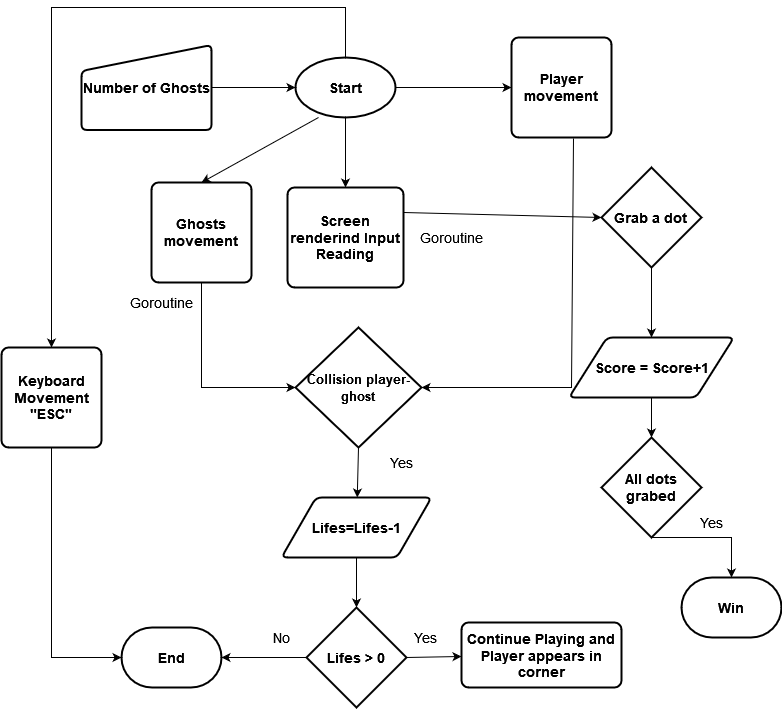

The diagram above was exported from draw.io. Its source (the exported page's mxGraphModel, read from the mxfile embedded in the PNG):
<mxGraphModel dx="1422" dy="780" grid="1" gridSize="10" guides="1" tooltips="1" connect="1" arrows="1" fold="1" page="1" pageScale="1" pageWidth="827" pageHeight="1169" math="0" shadow="0">
  <root>
    <mxCell id="0" />
    <mxCell id="1" parent="0" />
    <mxCell id="nhhaqRkuPiD6Zxjsljwa-1" value="&lt;b&gt;&lt;font style=&quot;font-size: 14px&quot;&gt;Start&lt;/font&gt;&lt;/b&gt;" style="strokeWidth=2;html=1;shape=mxgraph.flowchart.start_1;whiteSpace=wrap;" parent="1" vertex="1">
      <mxGeometry x="364" y="70" width="100" height="60" as="geometry" />
    </mxCell>
    <mxCell id="BmtikSst9c7OomPn4YJD-1" value="" style="endArrow=classic;html=1;rounded=0;exitX=0.5;exitY=1;exitDx=0;exitDy=0;exitPerimeter=0;" parent="1" source="nhhaqRkuPiD6Zxjsljwa-1" target="BmtikSst9c7OomPn4YJD-6" edge="1">
      <mxGeometry width="50" height="50" relative="1" as="geometry">
        <mxPoint x="390" y="420" as="sourcePoint" />
        <mxPoint x="414" y="200" as="targetPoint" />
      </mxGeometry>
    </mxCell>
    <mxCell id="BmtikSst9c7OomPn4YJD-3" value="&lt;b&gt;&lt;font style=&quot;font-size: 14px&quot;&gt;Number of Ghosts&lt;/font&gt;&lt;/b&gt;" style="html=1;strokeWidth=2;shape=manualInput;whiteSpace=wrap;rounded=1;size=26;arcSize=11;" parent="1" vertex="1">
      <mxGeometry x="150" y="57.5" width="130" height="85" as="geometry" />
    </mxCell>
    <mxCell id="BmtikSst9c7OomPn4YJD-5" value="" style="endArrow=classic;html=1;rounded=0;exitX=1;exitY=0.5;exitDx=0;exitDy=0;entryX=0;entryY=0.5;entryDx=0;entryDy=0;entryPerimeter=0;" parent="1" source="BmtikSst9c7OomPn4YJD-3" target="nhhaqRkuPiD6Zxjsljwa-1" edge="1">
      <mxGeometry width="50" height="50" relative="1" as="geometry">
        <mxPoint x="390" y="410" as="sourcePoint" />
        <mxPoint x="440" y="360" as="targetPoint" />
      </mxGeometry>
    </mxCell>
    <mxCell id="BmtikSst9c7OomPn4YJD-6" value="&lt;font style=&quot;font-size: 14px&quot;&gt;&lt;b&gt;Screen renderind Input Reading&lt;/b&gt;&lt;/font&gt;" style="rounded=1;whiteSpace=wrap;html=1;absoluteArcSize=1;arcSize=14;strokeWidth=2;" parent="1" vertex="1">
      <mxGeometry x="356" y="200" width="116" height="100" as="geometry" />
    </mxCell>
    <mxCell id="BmtikSst9c7OomPn4YJD-7" value="" style="endArrow=classic;html=1;rounded=0;fontSize=14;exitX=1;exitY=0.5;exitDx=0;exitDy=0;exitPerimeter=0;entryX=0;entryY=0.5;entryDx=0;entryDy=0;" parent="1" source="nhhaqRkuPiD6Zxjsljwa-1" target="BmtikSst9c7OomPn4YJD-8" edge="1">
      <mxGeometry width="50" height="50" relative="1" as="geometry">
        <mxPoint x="390" y="410" as="sourcePoint" />
        <mxPoint x="580" y="100" as="targetPoint" />
      </mxGeometry>
    </mxCell>
    <mxCell id="BmtikSst9c7OomPn4YJD-8" value="&lt;font style=&quot;font-size: 14px&quot;&gt;&lt;b&gt;Player movement&lt;br&gt;&lt;/b&gt;&lt;/font&gt;" style="rounded=1;whiteSpace=wrap;html=1;absoluteArcSize=1;arcSize=14;strokeWidth=2;" parent="1" vertex="1">
      <mxGeometry x="580" y="50" width="100" height="100" as="geometry" />
    </mxCell>
    <mxCell id="BmtikSst9c7OomPn4YJD-11" value="Goroutine" style="text;html=1;strokeColor=none;fillColor=none;align=center;verticalAlign=middle;whiteSpace=wrap;rounded=0;fontSize=14;" parent="1" vertex="1">
      <mxGeometry x="490" y="235" width="60" height="30" as="geometry" />
    </mxCell>
    <mxCell id="BmtikSst9c7OomPn4YJD-12" value="Goroutine" style="text;html=1;strokeColor=none;fillColor=none;align=center;verticalAlign=middle;whiteSpace=wrap;rounded=0;fontSize=14;" parent="1" vertex="1">
      <mxGeometry x="200" y="300" width="60" height="30" as="geometry" />
    </mxCell>
    <mxCell id="BmtikSst9c7OomPn4YJD-13" value="" style="endArrow=classic;html=1;rounded=0;fontSize=14;exitX=0.23;exitY=1;exitDx=0;exitDy=0;exitPerimeter=0;entryX=0.5;entryY=0;entryDx=0;entryDy=0;" parent="1" source="nhhaqRkuPiD6Zxjsljwa-1" target="BmtikSst9c7OomPn4YJD-14" edge="1">
      <mxGeometry width="50" height="50" relative="1" as="geometry">
        <mxPoint x="390" y="410" as="sourcePoint" />
        <mxPoint x="180" y="240" as="targetPoint" />
        <Array as="points" />
      </mxGeometry>
    </mxCell>
    <mxCell id="BmtikSst9c7OomPn4YJD-14" value="&lt;font style=&quot;font-size: 14px&quot;&gt;&lt;b&gt;Ghosts movement&lt;br&gt;&lt;/b&gt;&lt;/font&gt;" style="rounded=1;whiteSpace=wrap;html=1;absoluteArcSize=1;arcSize=14;strokeWidth=2;" parent="1" vertex="1">
      <mxGeometry x="220" y="195" width="100" height="100" as="geometry" />
    </mxCell>
    <mxCell id="BmtikSst9c7OomPn4YJD-15" value="" style="endArrow=classic;html=1;rounded=0;fontSize=14;exitX=0.5;exitY=1;exitDx=0;exitDy=0;entryX=0;entryY=0.5;entryDx=0;entryDy=0;entryPerimeter=0;" parent="1" source="BmtikSst9c7OomPn4YJD-14" target="BmtikSst9c7OomPn4YJD-20" edge="1">
      <mxGeometry width="50" height="50" relative="1" as="geometry">
        <mxPoint x="390" y="410" as="sourcePoint" />
        <mxPoint x="360" y="400" as="targetPoint" />
        <Array as="points">
          <mxPoint x="270" y="400" />
        </Array>
      </mxGeometry>
    </mxCell>
    <mxCell id="BmtikSst9c7OomPn4YJD-16" value="" style="endArrow=classic;html=1;rounded=0;fontSize=14;exitX=0.62;exitY=1.01;exitDx=0;exitDy=0;exitPerimeter=0;entryX=1;entryY=0.5;entryDx=0;entryDy=0;entryPerimeter=0;" parent="1" source="BmtikSst9c7OomPn4YJD-8" target="BmtikSst9c7OomPn4YJD-20" edge="1">
      <mxGeometry width="50" height="50" relative="1" as="geometry">
        <mxPoint x="390" y="410" as="sourcePoint" />
        <mxPoint x="520" y="400" as="targetPoint" />
        <Array as="points">
          <mxPoint x="640" y="400" />
        </Array>
      </mxGeometry>
    </mxCell>
    <mxCell id="BmtikSst9c7OomPn4YJD-20" value="&lt;font style=&quot;font-size: 13px&quot;&gt;&lt;b&gt;Collision player- ghost&lt;br&gt;&lt;/b&gt;&lt;/font&gt;" style="strokeWidth=2;html=1;shape=mxgraph.flowchart.decision;whiteSpace=wrap;fontSize=14;" parent="1" vertex="1">
      <mxGeometry x="364" y="340" width="126" height="120" as="geometry" />
    </mxCell>
    <mxCell id="BmtikSst9c7OomPn4YJD-21" value="" style="endArrow=classic;html=1;rounded=0;fontSize=14;exitX=0.5;exitY=1;exitDx=0;exitDy=0;exitPerimeter=0;" parent="1" source="BmtikSst9c7OomPn4YJD-20" target="BmtikSst9c7OomPn4YJD-22" edge="1">
      <mxGeometry width="50" height="50" relative="1" as="geometry">
        <mxPoint x="390" y="410" as="sourcePoint" />
        <mxPoint x="427" y="520" as="targetPoint" />
      </mxGeometry>
    </mxCell>
    <mxCell id="BmtikSst9c7OomPn4YJD-22" value="&lt;b&gt;&lt;font style=&quot;font-size: 14px&quot;&gt;Lifes=Lifes-1&lt;/font&gt;&lt;/b&gt;" style="shape=parallelogram;html=1;strokeWidth=2;perimeter=parallelogramPerimeter;whiteSpace=wrap;rounded=1;arcSize=12;size=0.23;fontSize=14;" parent="1" vertex="1">
      <mxGeometry x="350" y="510" width="150" height="60" as="geometry" />
    </mxCell>
    <mxCell id="BmtikSst9c7OomPn4YJD-23" value="Yes" style="text;html=1;strokeColor=none;fillColor=none;align=center;verticalAlign=middle;whiteSpace=wrap;rounded=0;fontSize=14;" parent="1" vertex="1">
      <mxGeometry x="440" y="460" width="60" height="30" as="geometry" />
    </mxCell>
    <mxCell id="BmtikSst9c7OomPn4YJD-24" value="" style="endArrow=classic;html=1;rounded=0;fontSize=14;exitX=0.5;exitY=1;exitDx=0;exitDy=0;" parent="1" source="BmtikSst9c7OomPn4YJD-22" edge="1">
      <mxGeometry width="50" height="50" relative="1" as="geometry">
        <mxPoint x="390" y="410" as="sourcePoint" />
        <mxPoint x="425" y="620" as="targetPoint" />
      </mxGeometry>
    </mxCell>
    <mxCell id="BmtikSst9c7OomPn4YJD-25" value="&lt;b&gt;Lifes &amp;gt; 0&lt;/b&gt;" style="strokeWidth=2;html=1;shape=mxgraph.flowchart.decision;whiteSpace=wrap;fontSize=14;" parent="1" vertex="1">
      <mxGeometry x="375" y="620" width="100" height="100" as="geometry" />
    </mxCell>
    <mxCell id="BmtikSst9c7OomPn4YJD-26" value="" style="endArrow=classic;html=1;rounded=0;fontSize=14;exitX=1;exitY=0.5;exitDx=0;exitDy=0;exitPerimeter=0;" parent="1" source="BmtikSst9c7OomPn4YJD-25" target="BmtikSst9c7OomPn4YJD-27" edge="1">
      <mxGeometry width="50" height="50" relative="1" as="geometry">
        <mxPoint x="390" y="440" as="sourcePoint" />
        <mxPoint x="550" y="670" as="targetPoint" />
      </mxGeometry>
    </mxCell>
    <mxCell id="BmtikSst9c7OomPn4YJD-27" value="&lt;b&gt;Continue Playing and Player appears in corner&lt;/b&gt;" style="rounded=1;whiteSpace=wrap;html=1;absoluteArcSize=1;arcSize=14;strokeWidth=2;fontSize=14;" parent="1" vertex="1">
      <mxGeometry x="530" y="635" width="160" height="65" as="geometry" />
    </mxCell>
    <mxCell id="BmtikSst9c7OomPn4YJD-29" value="Yes" style="text;html=1;strokeColor=none;fillColor=none;align=center;verticalAlign=middle;whiteSpace=wrap;rounded=0;fontSize=14;" parent="1" vertex="1">
      <mxGeometry x="464" y="635" width="60" height="30" as="geometry" />
    </mxCell>
    <mxCell id="BmtikSst9c7OomPn4YJD-30" value="" style="endArrow=classic;html=1;rounded=0;fontSize=14;exitX=0;exitY=0.5;exitDx=0;exitDy=0;exitPerimeter=0;entryX=1;entryY=0.5;entryDx=0;entryDy=0;entryPerimeter=0;" parent="1" source="BmtikSst9c7OomPn4YJD-25" target="BmtikSst9c7OomPn4YJD-32" edge="1">
      <mxGeometry width="50" height="50" relative="1" as="geometry">
        <mxPoint x="390" y="440" as="sourcePoint" />
        <mxPoint x="290" y="670" as="targetPoint" />
      </mxGeometry>
    </mxCell>
    <mxCell id="BmtikSst9c7OomPn4YJD-31" value="No" style="text;html=1;strokeColor=none;fillColor=none;align=center;verticalAlign=middle;whiteSpace=wrap;rounded=0;fontSize=14;" parent="1" vertex="1">
      <mxGeometry x="320" y="635" width="60" height="30" as="geometry" />
    </mxCell>
    <mxCell id="BmtikSst9c7OomPn4YJD-32" value="&lt;b&gt;End&lt;/b&gt;" style="strokeWidth=2;html=1;shape=mxgraph.flowchart.terminator;whiteSpace=wrap;fontSize=14;" parent="1" vertex="1">
      <mxGeometry x="190" y="640" width="100" height="60" as="geometry" />
    </mxCell>
    <mxCell id="BmtikSst9c7OomPn4YJD-34" value="" style="endArrow=classic;html=1;rounded=0;fontSize=14;exitX=0.5;exitY=0;exitDx=0;exitDy=0;exitPerimeter=0;entryX=0.5;entryY=0;entryDx=0;entryDy=0;" parent="1" source="nhhaqRkuPiD6Zxjsljwa-1" target="BmtikSst9c7OomPn4YJD-35" edge="1">
      <mxGeometry width="50" height="50" relative="1" as="geometry">
        <mxPoint x="390" y="440" as="sourcePoint" />
        <mxPoint x="120" y="350" as="targetPoint" />
        <Array as="points">
          <mxPoint x="414" y="20" />
          <mxPoint x="120" y="20" />
        </Array>
      </mxGeometry>
    </mxCell>
    <mxCell id="BmtikSst9c7OomPn4YJD-35" value="&lt;font style=&quot;font-size: 14px&quot;&gt;&lt;b&gt;Keyboard Movement &quot;ESC&quot;&lt;br&gt;&lt;/b&gt;&lt;/font&gt;" style="rounded=1;whiteSpace=wrap;html=1;absoluteArcSize=1;arcSize=14;strokeWidth=2;fontSize=14;" parent="1" vertex="1">
      <mxGeometry x="70" y="360" width="100" height="100" as="geometry" />
    </mxCell>
    <mxCell id="BmtikSst9c7OomPn4YJD-36" value="" style="endArrow=classic;html=1;rounded=0;fontSize=14;exitX=0.5;exitY=1;exitDx=0;exitDy=0;entryX=0;entryY=0.5;entryDx=0;entryDy=0;entryPerimeter=0;" parent="1" source="BmtikSst9c7OomPn4YJD-35" target="BmtikSst9c7OomPn4YJD-32" edge="1">
      <mxGeometry width="50" height="50" relative="1" as="geometry">
        <mxPoint x="390" y="410" as="sourcePoint" />
        <mxPoint x="440" y="360" as="targetPoint" />
        <Array as="points">
          <mxPoint x="120" y="670" />
        </Array>
      </mxGeometry>
    </mxCell>
    <mxCell id="BmtikSst9c7OomPn4YJD-39" value="" style="endArrow=classic;html=1;rounded=0;fontSize=14;exitX=1;exitY=0.25;exitDx=0;exitDy=0;entryX=0;entryY=0.5;entryDx=0;entryDy=0;entryPerimeter=0;" parent="1" source="BmtikSst9c7OomPn4YJD-6" target="BmtikSst9c7OomPn4YJD-40" edge="1">
      <mxGeometry width="50" height="50" relative="1" as="geometry">
        <mxPoint x="500" y="370" as="sourcePoint" />
        <mxPoint x="690" y="220" as="targetPoint" />
      </mxGeometry>
    </mxCell>
    <mxCell id="BmtikSst9c7OomPn4YJD-40" value="&lt;b&gt;Grab a dot&lt;br&gt;&lt;/b&gt;" style="strokeWidth=2;html=1;shape=mxgraph.flowchart.decision;whiteSpace=wrap;fontSize=14;" parent="1" vertex="1">
      <mxGeometry x="670" y="180" width="100" height="100" as="geometry" />
    </mxCell>
    <mxCell id="BmtikSst9c7OomPn4YJD-41" value="" style="endArrow=classic;html=1;rounded=0;fontSize=14;exitX=0.5;exitY=1;exitDx=0;exitDy=0;exitPerimeter=0;" parent="1" source="BmtikSst9c7OomPn4YJD-40" target="BmtikSst9c7OomPn4YJD-45" edge="1">
      <mxGeometry width="50" height="50" relative="1" as="geometry">
        <mxPoint x="500" y="410" as="sourcePoint" />
        <mxPoint x="720" y="360" as="targetPoint" />
      </mxGeometry>
    </mxCell>
    <mxCell id="BmtikSst9c7OomPn4YJD-42" value="Yes" style="text;html=1;strokeColor=none;fillColor=none;align=center;verticalAlign=middle;whiteSpace=wrap;rounded=0;fontSize=14;" parent="1" vertex="1">
      <mxGeometry x="750" y="520" width="60" height="30" as="geometry" />
    </mxCell>
    <mxCell id="BmtikSst9c7OomPn4YJD-45" value="&lt;b&gt;Score = Score+1&lt;/b&gt;" style="shape=parallelogram;html=1;strokeWidth=2;perimeter=parallelogramPerimeter;whiteSpace=wrap;rounded=1;arcSize=12;size=0.23;fontSize=14;" parent="1" vertex="1">
      <mxGeometry x="637.5" y="350" width="165" height="60" as="geometry" />
    </mxCell>
    <mxCell id="BmtikSst9c7OomPn4YJD-47" value="" style="endArrow=classic;html=1;rounded=0;fontSize=14;exitX=0.5;exitY=1;exitDx=0;exitDy=0;" parent="1" source="BmtikSst9c7OomPn4YJD-45" edge="1">
      <mxGeometry width="50" height="50" relative="1" as="geometry">
        <mxPoint x="730.0000000000002" y="290" as="sourcePoint" />
        <mxPoint x="720" y="450" as="targetPoint" />
      </mxGeometry>
    </mxCell>
    <mxCell id="BmtikSst9c7OomPn4YJD-48" value="&lt;b&gt;All dots grabed&lt;/b&gt;" style="strokeWidth=2;html=1;shape=mxgraph.flowchart.decision;whiteSpace=wrap;fontSize=14;" parent="1" vertex="1">
      <mxGeometry x="670" y="450" width="100" height="100" as="geometry" />
    </mxCell>
    <mxCell id="BmtikSst9c7OomPn4YJD-49" value="&lt;b&gt;Win&lt;/b&gt;" style="strokeWidth=2;html=1;shape=mxgraph.flowchart.terminator;whiteSpace=wrap;fontSize=14;" parent="1" vertex="1">
      <mxGeometry x="750" y="590" width="100" height="60" as="geometry" />
    </mxCell>
    <mxCell id="BmtikSst9c7OomPn4YJD-50" value="" style="endArrow=classic;html=1;rounded=0;fontSize=14;exitX=0.5;exitY=1;exitDx=0;exitDy=0;exitPerimeter=0;entryX=0.5;entryY=0;entryDx=0;entryDy=0;entryPerimeter=0;" parent="1" source="BmtikSst9c7OomPn4YJD-48" target="BmtikSst9c7OomPn4YJD-49" edge="1">
      <mxGeometry width="50" height="50" relative="1" as="geometry">
        <mxPoint x="730" y="420" as="sourcePoint" />
        <mxPoint x="730" y="460" as="targetPoint" />
        <Array as="points">
          <mxPoint x="800" y="550" />
        </Array>
      </mxGeometry>
    </mxCell>
  </root>
</mxGraphModel>